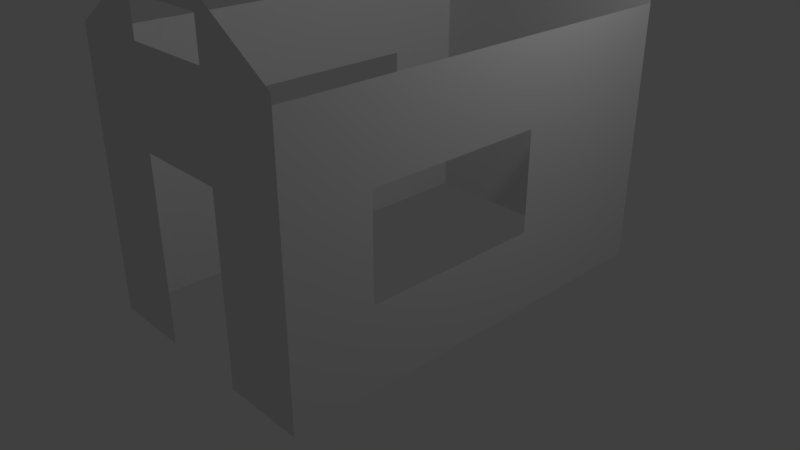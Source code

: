 # Source: Putz.blend  (saved by Blender 2.78.0; exported with 4.5.12 LTS)
import bpy
from mathutils import Matrix  # noqa: F401  (used for matrix-valued properties, if any)

bpy.ops.wm.read_factory_settings(use_empty=True)
scene = bpy.context.scene
scene.name = 'Scene'

# ---- collections
col_collection_1 = bpy.data.collections.new('Collection 1'); scene.collection.children.link(col_collection_1)

# ---- world
world_world = bpy.data.worlds.new('World'); scene.world = world_world
world_world.color = (0.05088, 0.05088, 0.05088)
world_world.use_sun_shadow = False
world_world.sun_shadow_jitter_overblur = 0.0
world_world.cycles.sampling_method = 'MANUAL'

# ---- cameras
cam_camera = bpy.data.cameras.new('Camera')
cam_camera.clip_end = 100.0
cam_camera.lens = 35.0
cam_camera.sensor_width = 32.0
cam_camera.sensor_height = 18.0
cam_camera.ortho_scale = 7.314
cam_camera.dof.focus_distance = 0.0
cam_camera.dof.aperture_fstop = 128.0

# ---- lights
light_lamp = bpy.data.lights.new('Lamp', 'POINT')
light_lamp.transmission_factor = 0.0
light_lamp.cutoff_distance = 30.0
light_lamp.energy = 100.0
light_lamp.shadow_buffer_clip_start = 1.001
light_lamp.shadow_soft_size = 0.1
light_lamp.shadow_maximum_resolution = 0.006
light_lamp.use_absolute_resolution = True

# ---- meshes
me_grid_001 = bpy.data.meshes.new('Grid.001')
me_grid_001.from_pydata([(-1.06, -2.882, 1.55), (2.14, -2.882, 1.55), (-1.06, -1.878, 1.55), (1.14, -2.882, 1.55), (-1.06, 2.323, 1.55), (2.14, 2.323, 1.55), (1.14, 2.323, 1.55), (1.14, -1.878, 1.55), (-1.06, 0.3224, 1.55), (1.14, 0.3224, 1.55), (-0.05952, -1.878, 1.55), (-0.05952, 0.3224, 1.55), (-0.05952, -0.8776, -1.55), (-0.05952, 1.322, -1.55), (1.14, -0.8776, -1.55), (-1.06, -0.8776, -1.55), (1.14, 1.322, -1.55), (1.14, -2.882, -1.55), (2.14, -2.882, -1.55), (-1.06, -2.882, -1.55), (1.14, 2.323, -1.55), (-1.06, 1.322, -1.55), (2.14, 2.323, -1.55), (-1.06, 2.323, -1.55), (-1.06, 2.323, 1.55), (2.14, 2.323, 1.55), (1.14, 2.323, 1.55), (1.14, 2.323, -1.55), (2.14, 2.323, -1.55), (-1.06, 2.323, -1.55), (-1.003, 2.323, 1.55), (2.14, 2.323, 1.55), (1.14, 2.323, 1.55), (1.14, 2.323, -1.55), (2.14, 2.323, -1.55), (-1.003, 2.323, -1.55), (-1.16, 2.323, 1.55), (-1.16, 2.323, -1.55), (-2.16, 2.323, -5.625e-05), (-1.16, 2.323, -0.5498), (-1.16, 2.323, 0.5502), (-1.605, 2.323, -0.5498), (-1.605, 2.323, 0.5502), (2.14, -2.882, 0.5471), (-1.16, -2.882, 1.55), (-1.16, -2.882, -1.55), (2.14, -2.882, -0.5498), (-0.05952, -2.882, 0.5532), (-0.05952, -2.882, -0.5498), (-2.16, -2.882, -5.649e-05), (-1.06, -2.882, 0.5502), (-1.06, -2.882, -0.5498), (-1.605, -2.882, 0.5502), (-1.605, -2.882, -0.5498), (-1.16, -2.882, -0.5498), (-1.16, -2.882, 0.5502)], [], [(1, 5, 6, 9, 7, 3), (0, 3, 7, 10, 2), (2, 10, 11, 8), (8, 11, 9, 6, 4), (15, 12, 14, 17, 19), (21, 13, 12, 15), (23, 20, 16, 13, 21), (22, 18, 17, 14, 16, 20), (4, 6, 26, 24), (22, 20, 27, 28), (6, 5, 25, 26), (20, 23, 29, 27), (28, 27, 33, 34), (26, 25, 31, 32), (27, 29, 35, 33), (24, 26, 32, 30), (39, 40, 33), (30, 40, 42, 41, 39, 35, 37, 38, 36), (34, 33, 32), (33, 35, 39), (32, 31, 34), (40, 30, 32), (32, 33, 40), (19, 51, 54, 53, 52, 55, 50, 0, 44, 49, 45), (47, 50, 48), (51, 19, 48), (17, 18, 46), (17, 46, 48), (19, 17, 48), (47, 43, 3), (51, 48, 50), (50, 55, 51), (43, 1, 3), (3, 0, 47), (55, 54, 51), (47, 0, 50)])
me_grid_001.use_remesh_preserve_volume = False
me_grid_001.use_remesh_preserve_attributes = False
me_grid_001.use_mirror_vertex_groups = False
me_grid_001.update()

# ---- objects
ob_grid_001 = bpy.data.objects.new('Grid.001', me_grid_001)
ob_lamp = bpy.data.objects.new('Lamp', light_lamp)
ob_camera = bpy.data.objects.new('Camera', cam_camera)

# ---- transforms, parenting, visibility, modifiers, constraints
ob_grid_001.location = (0.6498, 0.01469, 2.14)
ob_grid_001.rotation_euler = (0.0, 1.571, 0.0)
ob_grid_001.lineart.crease_threshold = 0.0
ob_lamp.location = (4.076, 1.005, 5.904)
ob_lamp.rotation_euler = (0.6503, 0.05522, 1.866)
ob_lamp.lock_rotations_4d = False
ob_lamp.empty_display_type = 'ARROWS'
ob_lamp.color = (0.0, 0.0, 0.0, 0.0)
ob_lamp.lineart.crease_threshold = 0.0
ob_camera.location = (7.481, -6.508, 5.344)
ob_camera.rotation_euler = (1.109, 0.0, 0.8149)
ob_camera.lock_rotations_4d = False
ob_camera.empty_display_type = 'ARROWS'
ob_camera.color = (0.0, 0.0, 0.0, 0.0)
ob_camera.display_type = 'WIRE'
ob_camera.lineart.crease_threshold = 0.0

# ---- collection membership
col_collection_1.objects.link(ob_grid_001)
col_collection_1.objects.link(ob_lamp)
col_collection_1.objects.link(ob_camera)

# ---- scene / render settings (as saved in the file)
scene.camera = ob_camera
scene.frame_start = 1; scene.frame_end = 250; scene.frame_set(1)
scene.render.engine = 'BLENDER_EEVEE_NEXT'
scene.render.resolution_percentage = 50
scene.render.dither_intensity = 0.0
scene.cycles.use_denoising = False
scene.cycles.samples = 128
scene.cycles.sampling_pattern = 'TABULATED_SOBOL'
scene.cycles.light_sampling_threshold = 0.0
scene.cycles.use_adaptive_sampling = False
scene.cycles.use_light_tree = False
scene.cycles.blur_glossy = 0.0
scene.cycles.sample_clamp_indirect = 0.0
scene.view_settings.view_transform = 'Standard'
bpy.context.view_layer.update()
